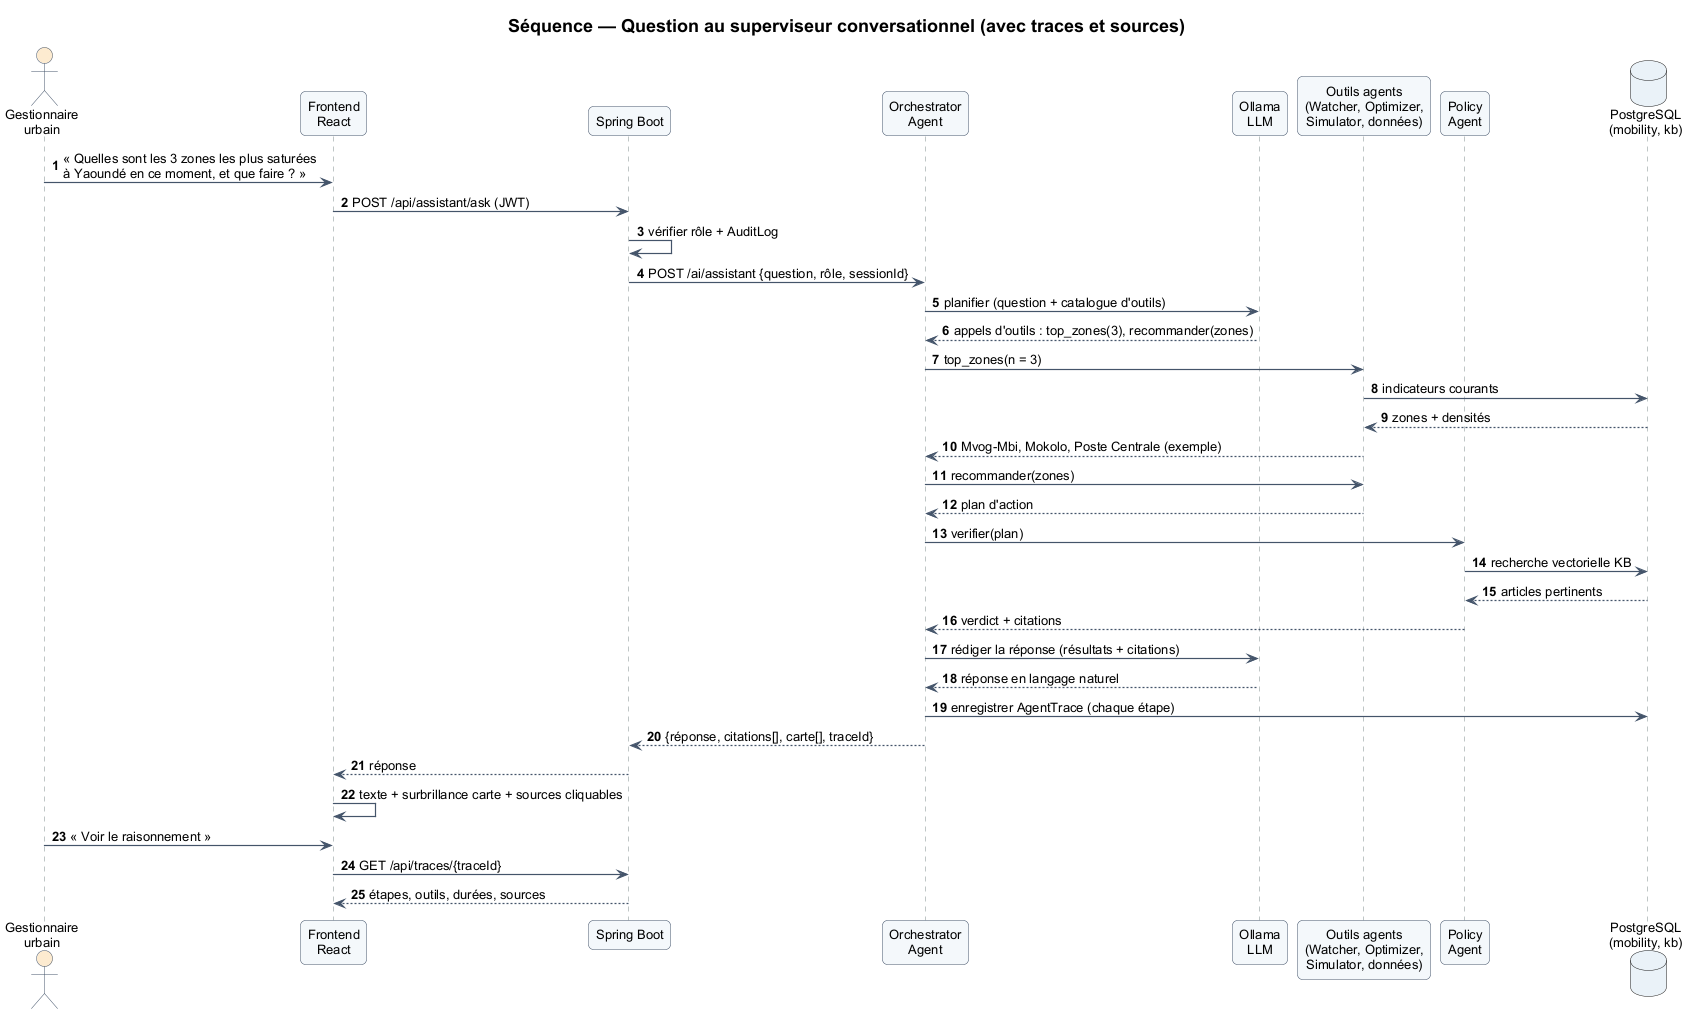

The diagram above was rendered by PlantUML. Its source (embedded in the PNG):
@startuml 05_sequence_superviseur
!include _style.iuml
title Séquence — Question au superviseur conversationnel (avec traces et sources)
autonumber

actor "Gestionnaire\nurbain" as GU
participant "Frontend\nReact" as FE
participant "Spring Boot" as BE
participant "Orchestrator\nAgent" as ORC
participant "Ollama\nLLM" as LLM
participant "Outils agents\n(Watcher, Optimizer,\nSimulator, données)" as TOOLS
participant "Policy\nAgent" as POL
database "PostgreSQL\n(mobility, kb)" as DB

GU -> FE : « Quelles sont les 3 zones les plus saturées\nà Yaoundé en ce moment, et que faire ? »
FE -> BE : POST /api/assistant/ask (JWT)
BE -> BE : vérifier rôle + AuditLog
BE -> ORC : POST /ai/assistant {question, rôle, sessionId}
ORC -> LLM : planifier (question + catalogue d'outils)
LLM --> ORC : appels d'outils : top_zones(3), recommander(zones)
ORC -> TOOLS : top_zones(n = 3)
TOOLS -> DB : indicateurs courants
DB --> TOOLS : zones + densités
TOOLS --> ORC : Mvog-Mbi, Mokolo, Poste Centrale (exemple)
ORC -> TOOLS : recommander(zones)
TOOLS --> ORC : plan d'action
ORC -> POL : verifier(plan)
POL -> DB : recherche vectorielle KB
DB --> POL : articles pertinents
POL --> ORC : verdict + citations
ORC -> LLM : rédiger la réponse (résultats + citations)
LLM --> ORC : réponse en langage naturel
ORC -> DB : enregistrer AgentTrace (chaque étape)
ORC --> BE : {réponse, citations[], carte[], traceId}
BE --> FE : réponse
FE -> FE : texte + surbrillance carte + sources cliquables
GU -> FE : « Voir le raisonnement »
FE -> BE : GET /api/traces/{traceId}
BE --> FE : étapes, outils, durées, sources
@enduml